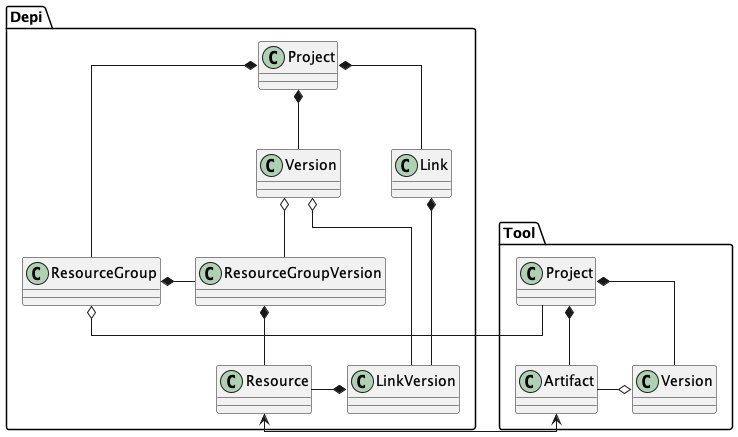

The diagram above was rendered by PlantUML. Its source (embedded in the PNG):
@startuml
 
skinparam linetype ortho
 
package Depi {
                class Project
                class Version
                Project *-- Version
                class ResourceGroup
                class ResourceGroupVersion
                class Resource
                class Link
                class LinkVersion
                Project *-- ResourceGroup
                ResourceGroup *- ResourceGroupVersion
                Project *-- Link
                Link *-- LinkVersion
                Version o-- ResourceGroupVersion
                ResourceGroupVersion *-- Resource
                Version o-- LinkVersion
}
 
package Tool {
                class Project
                class Version
                class Artifact
                Tool.Project *-- Tool.Version
                Tool.Project *-- Tool.Artifact
                Tool.Version o-left- Tool.Artifact
}
 
Depi.ResourceGroup o- Tool.Project
Depi.LinkVersion *-left- Depi.Resource
Depi.Resource <-> Tool.Artifact
 
 
@enduml